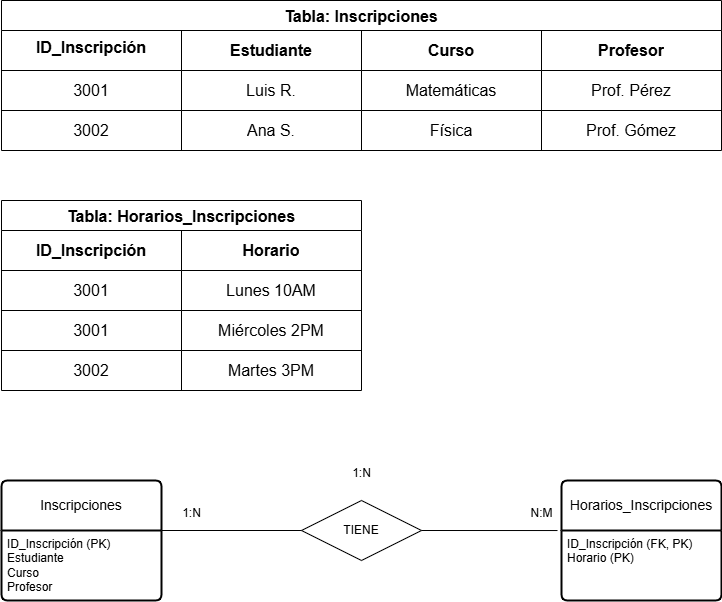

The diagram above was exported from draw.io. Its source (the exported page's mxGraphModel, read from the mxfile embedded in the PNG):
<mxGraphModel dx="1426" dy="789" grid="1" gridSize="10" guides="1" tooltips="1" connect="1" arrows="1" fold="1" page="1" pageScale="1" pageWidth="827" pageHeight="1169" math="0" shadow="0">
  <root>
    <mxCell id="0" />
    <mxCell id="1" parent="0" />
    <mxCell id="3oQ5iIkztlAW_0Ft_pUK-1" value="Tabla: Inscripciones" style="shape=table;startSize=30;container=1;collapsible=0;childLayout=tableLayout;strokeColor=default;fontSize=16;fontStyle=1" vertex="1" parent="1">
      <mxGeometry x="40" y="40" width="720" height="150" as="geometry" />
    </mxCell>
    <mxCell id="3oQ5iIkztlAW_0Ft_pUK-2" value="" style="shape=tableRow;horizontal=0;startSize=0;swimlaneHead=0;swimlaneBody=0;strokeColor=inherit;top=0;left=0;bottom=0;right=0;collapsible=0;dropTarget=0;fillColor=none;points=[[0,0.5],[1,0.5]];portConstraint=eastwest;fontSize=16;" vertex="1" parent="3oQ5iIkztlAW_0Ft_pUK-1">
      <mxGeometry y="30" width="720" height="40" as="geometry" />
    </mxCell>
    <mxCell id="3oQ5iIkztlAW_0Ft_pUK-3" value="&lt;table&gt;&lt;tbody&gt;&lt;tr&gt;&lt;th data-end=&quot;489&quot; data-start=&quot;472&quot;&gt;ID_Inscripción&lt;/th&gt;&lt;/tr&gt;&lt;/tbody&gt;&lt;/table&gt;&lt;table&gt;&lt;tbody&gt;&lt;tr&gt;&lt;th data-end=&quot;502&quot; data-start=&quot;489&quot;&gt;&lt;/th&gt;&lt;/tr&gt;&lt;/tbody&gt;&lt;/table&gt;" style="shape=partialRectangle;html=1;whiteSpace=wrap;connectable=0;strokeColor=inherit;overflow=hidden;fillColor=none;top=0;left=0;bottom=0;right=0;pointerEvents=1;fontSize=16;" vertex="1" parent="3oQ5iIkztlAW_0Ft_pUK-2">
      <mxGeometry width="180" height="40" as="geometry">
        <mxRectangle width="180" height="40" as="alternateBounds" />
      </mxGeometry>
    </mxCell>
    <mxCell id="3oQ5iIkztlAW_0Ft_pUK-4" value="Estudiante" style="shape=partialRectangle;html=1;whiteSpace=wrap;connectable=0;strokeColor=inherit;overflow=hidden;fillColor=none;top=0;left=0;bottom=0;right=0;pointerEvents=1;fontSize=16;fontStyle=1" vertex="1" parent="3oQ5iIkztlAW_0Ft_pUK-2">
      <mxGeometry x="180" width="180" height="40" as="geometry">
        <mxRectangle width="180" height="40" as="alternateBounds" />
      </mxGeometry>
    </mxCell>
    <mxCell id="3oQ5iIkztlAW_0Ft_pUK-5" value="Curso" style="shape=partialRectangle;html=1;whiteSpace=wrap;connectable=0;strokeColor=inherit;overflow=hidden;fillColor=none;top=0;left=0;bottom=0;right=0;pointerEvents=1;fontSize=16;fontStyle=1" vertex="1" parent="3oQ5iIkztlAW_0Ft_pUK-2">
      <mxGeometry x="360" width="180" height="40" as="geometry">
        <mxRectangle width="180" height="40" as="alternateBounds" />
      </mxGeometry>
    </mxCell>
    <mxCell id="3oQ5iIkztlAW_0Ft_pUK-14" value="Profesor" style="shape=partialRectangle;html=1;whiteSpace=wrap;connectable=0;strokeColor=inherit;overflow=hidden;fillColor=none;top=0;left=0;bottom=0;right=0;pointerEvents=1;fontSize=16;fontStyle=1" vertex="1" parent="3oQ5iIkztlAW_0Ft_pUK-2">
      <mxGeometry x="540" width="180" height="40" as="geometry">
        <mxRectangle width="180" height="40" as="alternateBounds" />
      </mxGeometry>
    </mxCell>
    <mxCell id="3oQ5iIkztlAW_0Ft_pUK-6" value="" style="shape=tableRow;horizontal=0;startSize=0;swimlaneHead=0;swimlaneBody=0;strokeColor=inherit;top=0;left=0;bottom=0;right=0;collapsible=0;dropTarget=0;fillColor=none;points=[[0,0.5],[1,0.5]];portConstraint=eastwest;fontSize=16;" vertex="1" parent="3oQ5iIkztlAW_0Ft_pUK-1">
      <mxGeometry y="70" width="720" height="40" as="geometry" />
    </mxCell>
    <mxCell id="3oQ5iIkztlAW_0Ft_pUK-7" value="3001" style="shape=partialRectangle;html=1;whiteSpace=wrap;connectable=0;strokeColor=inherit;overflow=hidden;fillColor=none;top=0;left=0;bottom=0;right=0;pointerEvents=1;fontSize=16;" vertex="1" parent="3oQ5iIkztlAW_0Ft_pUK-6">
      <mxGeometry width="180" height="40" as="geometry">
        <mxRectangle width="180" height="40" as="alternateBounds" />
      </mxGeometry>
    </mxCell>
    <mxCell id="3oQ5iIkztlAW_0Ft_pUK-8" value="Luis R." style="shape=partialRectangle;html=1;whiteSpace=wrap;connectable=0;strokeColor=inherit;overflow=hidden;fillColor=none;top=0;left=0;bottom=0;right=0;pointerEvents=1;fontSize=16;" vertex="1" parent="3oQ5iIkztlAW_0Ft_pUK-6">
      <mxGeometry x="180" width="180" height="40" as="geometry">
        <mxRectangle width="180" height="40" as="alternateBounds" />
      </mxGeometry>
    </mxCell>
    <mxCell id="3oQ5iIkztlAW_0Ft_pUK-9" value="Matemáticas" style="shape=partialRectangle;html=1;whiteSpace=wrap;connectable=0;strokeColor=inherit;overflow=hidden;fillColor=none;top=0;left=0;bottom=0;right=0;pointerEvents=1;fontSize=16;" vertex="1" parent="3oQ5iIkztlAW_0Ft_pUK-6">
      <mxGeometry x="360" width="180" height="40" as="geometry">
        <mxRectangle width="180" height="40" as="alternateBounds" />
      </mxGeometry>
    </mxCell>
    <mxCell id="3oQ5iIkztlAW_0Ft_pUK-15" value="Prof. Pérez" style="shape=partialRectangle;html=1;whiteSpace=wrap;connectable=0;strokeColor=inherit;overflow=hidden;fillColor=none;top=0;left=0;bottom=0;right=0;pointerEvents=1;fontSize=16;" vertex="1" parent="3oQ5iIkztlAW_0Ft_pUK-6">
      <mxGeometry x="540" width="180" height="40" as="geometry">
        <mxRectangle width="180" height="40" as="alternateBounds" />
      </mxGeometry>
    </mxCell>
    <mxCell id="3oQ5iIkztlAW_0Ft_pUK-10" value="" style="shape=tableRow;horizontal=0;startSize=0;swimlaneHead=0;swimlaneBody=0;strokeColor=inherit;top=0;left=0;bottom=0;right=0;collapsible=0;dropTarget=0;fillColor=none;points=[[0,0.5],[1,0.5]];portConstraint=eastwest;fontSize=16;" vertex="1" parent="3oQ5iIkztlAW_0Ft_pUK-1">
      <mxGeometry y="110" width="720" height="40" as="geometry" />
    </mxCell>
    <mxCell id="3oQ5iIkztlAW_0Ft_pUK-11" value="3002" style="shape=partialRectangle;html=1;whiteSpace=wrap;connectable=0;strokeColor=inherit;overflow=hidden;fillColor=none;top=0;left=0;bottom=0;right=0;pointerEvents=1;fontSize=16;" vertex="1" parent="3oQ5iIkztlAW_0Ft_pUK-10">
      <mxGeometry width="180" height="40" as="geometry">
        <mxRectangle width="180" height="40" as="alternateBounds" />
      </mxGeometry>
    </mxCell>
    <mxCell id="3oQ5iIkztlAW_0Ft_pUK-12" value="Ana S." style="shape=partialRectangle;html=1;whiteSpace=wrap;connectable=0;strokeColor=inherit;overflow=hidden;fillColor=none;top=0;left=0;bottom=0;right=0;pointerEvents=1;fontSize=16;" vertex="1" parent="3oQ5iIkztlAW_0Ft_pUK-10">
      <mxGeometry x="180" width="180" height="40" as="geometry">
        <mxRectangle width="180" height="40" as="alternateBounds" />
      </mxGeometry>
    </mxCell>
    <mxCell id="3oQ5iIkztlAW_0Ft_pUK-13" value="Física" style="shape=partialRectangle;html=1;whiteSpace=wrap;connectable=0;strokeColor=inherit;overflow=hidden;fillColor=none;top=0;left=0;bottom=0;right=0;pointerEvents=1;fontSize=16;" vertex="1" parent="3oQ5iIkztlAW_0Ft_pUK-10">
      <mxGeometry x="360" width="180" height="40" as="geometry">
        <mxRectangle width="180" height="40" as="alternateBounds" />
      </mxGeometry>
    </mxCell>
    <mxCell id="3oQ5iIkztlAW_0Ft_pUK-16" value="Prof. Gómez" style="shape=partialRectangle;html=1;whiteSpace=wrap;connectable=0;strokeColor=inherit;overflow=hidden;fillColor=none;top=0;left=0;bottom=0;right=0;pointerEvents=1;fontSize=16;" vertex="1" parent="3oQ5iIkztlAW_0Ft_pUK-10">
      <mxGeometry x="540" width="180" height="40" as="geometry">
        <mxRectangle width="180" height="40" as="alternateBounds" />
      </mxGeometry>
    </mxCell>
    <mxCell id="3oQ5iIkztlAW_0Ft_pUK-17" value="Tabla: Horarios_Inscripciones" style="shape=table;startSize=30;container=1;collapsible=0;childLayout=tableLayout;strokeColor=default;fontSize=16;fontStyle=1" vertex="1" parent="1">
      <mxGeometry x="40" y="240" width="360" height="190" as="geometry" />
    </mxCell>
    <mxCell id="3oQ5iIkztlAW_0Ft_pUK-18" value="" style="shape=tableRow;horizontal=0;startSize=0;swimlaneHead=0;swimlaneBody=0;strokeColor=inherit;top=0;left=0;bottom=0;right=0;collapsible=0;dropTarget=0;fillColor=none;points=[[0,0.5],[1,0.5]];portConstraint=eastwest;fontSize=16;" vertex="1" parent="3oQ5iIkztlAW_0Ft_pUK-17">
      <mxGeometry y="30" width="360" height="40" as="geometry" />
    </mxCell>
    <mxCell id="3oQ5iIkztlAW_0Ft_pUK-19" value="&lt;b&gt;ID_Inscripción&lt;/b&gt;" style="shape=partialRectangle;html=1;whiteSpace=wrap;connectable=0;strokeColor=inherit;overflow=hidden;fillColor=none;top=0;left=0;bottom=0;right=0;pointerEvents=1;fontSize=16;" vertex="1" parent="3oQ5iIkztlAW_0Ft_pUK-18">
      <mxGeometry width="180" height="40" as="geometry">
        <mxRectangle width="180" height="40" as="alternateBounds" />
      </mxGeometry>
    </mxCell>
    <mxCell id="3oQ5iIkztlAW_0Ft_pUK-20" value="Horario" style="shape=partialRectangle;html=1;whiteSpace=wrap;connectable=0;strokeColor=inherit;overflow=hidden;fillColor=none;top=0;left=0;bottom=0;right=0;pointerEvents=1;fontSize=16;fontStyle=1" vertex="1" parent="3oQ5iIkztlAW_0Ft_pUK-18">
      <mxGeometry x="180" width="180" height="40" as="geometry">
        <mxRectangle width="180" height="40" as="alternateBounds" />
      </mxGeometry>
    </mxCell>
    <mxCell id="3oQ5iIkztlAW_0Ft_pUK-22" value="" style="shape=tableRow;horizontal=0;startSize=0;swimlaneHead=0;swimlaneBody=0;strokeColor=inherit;top=0;left=0;bottom=0;right=0;collapsible=0;dropTarget=0;fillColor=none;points=[[0,0.5],[1,0.5]];portConstraint=eastwest;fontSize=16;" vertex="1" parent="3oQ5iIkztlAW_0Ft_pUK-17">
      <mxGeometry y="70" width="360" height="40" as="geometry" />
    </mxCell>
    <mxCell id="3oQ5iIkztlAW_0Ft_pUK-23" value="3001" style="shape=partialRectangle;html=1;whiteSpace=wrap;connectable=0;strokeColor=inherit;overflow=hidden;fillColor=none;top=0;left=0;bottom=0;right=0;pointerEvents=1;fontSize=16;" vertex="1" parent="3oQ5iIkztlAW_0Ft_pUK-22">
      <mxGeometry width="180" height="40" as="geometry">
        <mxRectangle width="180" height="40" as="alternateBounds" />
      </mxGeometry>
    </mxCell>
    <mxCell id="3oQ5iIkztlAW_0Ft_pUK-24" value="Lunes 10AM" style="shape=partialRectangle;html=1;whiteSpace=wrap;connectable=0;strokeColor=inherit;overflow=hidden;fillColor=none;top=0;left=0;bottom=0;right=0;pointerEvents=1;fontSize=16;" vertex="1" parent="3oQ5iIkztlAW_0Ft_pUK-22">
      <mxGeometry x="180" width="180" height="40" as="geometry">
        <mxRectangle width="180" height="40" as="alternateBounds" />
      </mxGeometry>
    </mxCell>
    <mxCell id="3oQ5iIkztlAW_0Ft_pUK-26" value="" style="shape=tableRow;horizontal=0;startSize=0;swimlaneHead=0;swimlaneBody=0;strokeColor=inherit;top=0;left=0;bottom=0;right=0;collapsible=0;dropTarget=0;fillColor=none;points=[[0,0.5],[1,0.5]];portConstraint=eastwest;fontSize=16;" vertex="1" parent="3oQ5iIkztlAW_0Ft_pUK-17">
      <mxGeometry y="110" width="360" height="40" as="geometry" />
    </mxCell>
    <mxCell id="3oQ5iIkztlAW_0Ft_pUK-27" value="3001" style="shape=partialRectangle;html=1;whiteSpace=wrap;connectable=0;strokeColor=inherit;overflow=hidden;fillColor=none;top=0;left=0;bottom=0;right=0;pointerEvents=1;fontSize=16;" vertex="1" parent="3oQ5iIkztlAW_0Ft_pUK-26">
      <mxGeometry width="180" height="40" as="geometry">
        <mxRectangle width="180" height="40" as="alternateBounds" />
      </mxGeometry>
    </mxCell>
    <mxCell id="3oQ5iIkztlAW_0Ft_pUK-28" value="Miércoles 2PM" style="shape=partialRectangle;html=1;whiteSpace=wrap;connectable=0;strokeColor=inherit;overflow=hidden;fillColor=none;top=0;left=0;bottom=0;right=0;pointerEvents=1;fontSize=16;" vertex="1" parent="3oQ5iIkztlAW_0Ft_pUK-26">
      <mxGeometry x="180" width="180" height="40" as="geometry">
        <mxRectangle width="180" height="40" as="alternateBounds" />
      </mxGeometry>
    </mxCell>
    <mxCell id="3oQ5iIkztlAW_0Ft_pUK-30" style="shape=tableRow;horizontal=0;startSize=0;swimlaneHead=0;swimlaneBody=0;strokeColor=inherit;top=0;left=0;bottom=0;right=0;collapsible=0;dropTarget=0;fillColor=none;points=[[0,0.5],[1,0.5]];portConstraint=eastwest;fontSize=16;" vertex="1" parent="3oQ5iIkztlAW_0Ft_pUK-17">
      <mxGeometry y="150" width="360" height="40" as="geometry" />
    </mxCell>
    <mxCell id="3oQ5iIkztlAW_0Ft_pUK-31" value="3002" style="shape=partialRectangle;html=1;whiteSpace=wrap;connectable=0;strokeColor=inherit;overflow=hidden;fillColor=none;top=0;left=0;bottom=0;right=0;pointerEvents=1;fontSize=16;" vertex="1" parent="3oQ5iIkztlAW_0Ft_pUK-30">
      <mxGeometry width="180" height="40" as="geometry">
        <mxRectangle width="180" height="40" as="alternateBounds" />
      </mxGeometry>
    </mxCell>
    <mxCell id="3oQ5iIkztlAW_0Ft_pUK-32" value="Martes 3PM" style="shape=partialRectangle;html=1;whiteSpace=wrap;connectable=0;strokeColor=inherit;overflow=hidden;fillColor=none;top=0;left=0;bottom=0;right=0;pointerEvents=1;fontSize=16;" vertex="1" parent="3oQ5iIkztlAW_0Ft_pUK-30">
      <mxGeometry x="180" width="180" height="40" as="geometry">
        <mxRectangle width="180" height="40" as="alternateBounds" />
      </mxGeometry>
    </mxCell>
    <mxCell id="3oQ5iIkztlAW_0Ft_pUK-33" value="Inscripciones" style="swimlane;childLayout=stackLayout;horizontal=1;startSize=50;horizontalStack=0;rounded=1;fontSize=14;fontStyle=0;strokeWidth=2;resizeParent=0;resizeLast=1;shadow=0;dashed=0;align=center;arcSize=4;whiteSpace=wrap;html=1;" vertex="1" parent="1">
      <mxGeometry x="40" y="520" width="160" height="120" as="geometry" />
    </mxCell>
    <mxCell id="3oQ5iIkztlAW_0Ft_pUK-34" value="&lt;div&gt;ID_Inscripción (PK)&lt;/div&gt;Estudiante&lt;div&gt;Curso&lt;/div&gt;&lt;div&gt;Profesor&lt;/div&gt;" style="align=left;strokeColor=none;fillColor=none;spacingLeft=4;fontSize=12;verticalAlign=top;resizable=0;rotatable=0;part=1;html=1;" vertex="1" parent="3oQ5iIkztlAW_0Ft_pUK-33">
      <mxGeometry y="50" width="160" height="70" as="geometry" />
    </mxCell>
    <mxCell id="3oQ5iIkztlAW_0Ft_pUK-35" value="&lt;div&gt;Horarios_Inscripciones&lt;/div&gt;" style="swimlane;childLayout=stackLayout;horizontal=1;startSize=50;horizontalStack=0;rounded=1;fontSize=14;fontStyle=0;strokeWidth=2;resizeParent=0;resizeLast=1;shadow=0;dashed=0;align=center;arcSize=4;whiteSpace=wrap;html=1;" vertex="1" parent="1">
      <mxGeometry x="600" y="520" width="160" height="120" as="geometry" />
    </mxCell>
    <mxCell id="3oQ5iIkztlAW_0Ft_pUK-36" value="&lt;div&gt;ID_Inscripción (FK, PK)&lt;/div&gt;&lt;div&gt;Horario (PK)&lt;/div&gt;" style="align=left;strokeColor=none;fillColor=none;spacingLeft=4;fontSize=12;verticalAlign=top;resizable=0;rotatable=0;part=1;html=1;" vertex="1" parent="3oQ5iIkztlAW_0Ft_pUK-35">
      <mxGeometry y="50" width="160" height="70" as="geometry" />
    </mxCell>
    <mxCell id="3oQ5iIkztlAW_0Ft_pUK-37" value="TIENE" style="shape=rhombus;perimeter=rhombusPerimeter;whiteSpace=wrap;html=1;align=center;" vertex="1" parent="1">
      <mxGeometry x="340" y="540" width="120" height="60" as="geometry" />
    </mxCell>
    <mxCell id="3oQ5iIkztlAW_0Ft_pUK-38" value="" style="endArrow=none;html=1;rounded=0;exitX=1;exitY=0;exitDx=0;exitDy=0;entryX=0;entryY=0.5;entryDx=0;entryDy=0;" edge="1" parent="1" source="3oQ5iIkztlAW_0Ft_pUK-34" target="3oQ5iIkztlAW_0Ft_pUK-37">
      <mxGeometry relative="1" as="geometry">
        <mxPoint x="330" y="410" as="sourcePoint" />
        <mxPoint x="490" y="410" as="targetPoint" />
      </mxGeometry>
    </mxCell>
    <mxCell id="3oQ5iIkztlAW_0Ft_pUK-39" value="" style="endArrow=none;html=1;rounded=0;exitX=1;exitY=0.5;exitDx=0;exitDy=0;entryX=-0.025;entryY=0.417;entryDx=0;entryDy=0;entryPerimeter=0;" edge="1" parent="1" source="3oQ5iIkztlAW_0Ft_pUK-37" target="3oQ5iIkztlAW_0Ft_pUK-35">
      <mxGeometry relative="1" as="geometry">
        <mxPoint x="330" y="410" as="sourcePoint" />
        <mxPoint x="490" y="410" as="targetPoint" />
      </mxGeometry>
    </mxCell>
    <mxCell id="3oQ5iIkztlAW_0Ft_pUK-40" value="1:N" style="text;html=1;align=center;verticalAlign=middle;resizable=0;points=[];autosize=1;strokeColor=none;fillColor=none;" vertex="1" parent="1">
      <mxGeometry x="380" y="498" width="40" height="30" as="geometry" />
    </mxCell>
    <mxCell id="3oQ5iIkztlAW_0Ft_pUK-41" value="1:N" style="text;html=1;align=center;verticalAlign=middle;resizable=0;points=[];autosize=1;strokeColor=none;fillColor=none;" vertex="1" parent="1">
      <mxGeometry x="210" y="538" width="40" height="30" as="geometry" />
    </mxCell>
    <mxCell id="3oQ5iIkztlAW_0Ft_pUK-42" value="N:M" style="text;html=1;align=center;verticalAlign=middle;resizable=0;points=[];autosize=1;strokeColor=none;fillColor=none;" vertex="1" parent="1">
      <mxGeometry x="555" y="538" width="50" height="30" as="geometry" />
    </mxCell>
  </root>
</mxGraphModel>